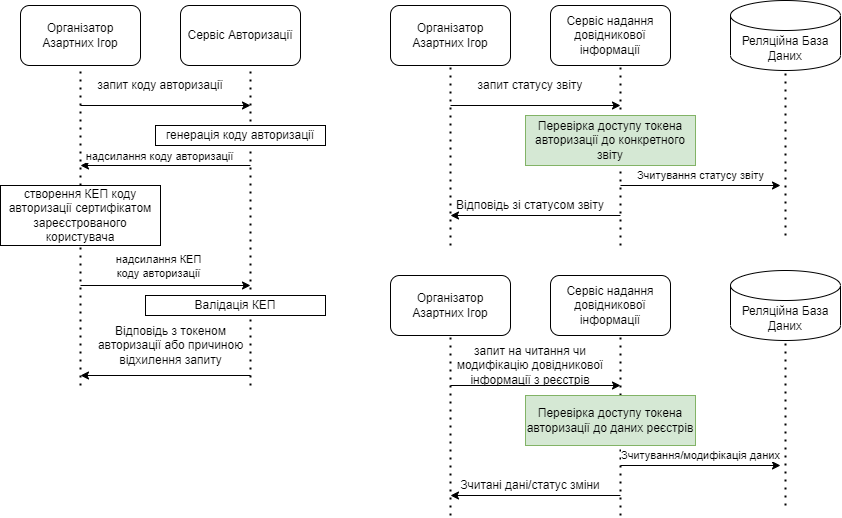

The diagram above was exported from draw.io. Its source (the exported page's mxGraphModel, read from the mxfile embedded in the PNG):
<mxGraphModel dx="1500" dy="747" grid="1" gridSize="10" guides="1" tooltips="1" connect="1" arrows="1" fold="1" page="1" pageScale="1" pageWidth="850" pageHeight="1100" math="0" shadow="0">
  <root>
    <mxCell id="0" />
    <mxCell id="1" parent="0" />
    <mxCell id="daF9EWTR_IMc7AMCkzAi-1" value="Організатор Азартних Ігор" style="rounded=1;whiteSpace=wrap;html=1;" vertex="1" parent="1">
      <mxGeometry x="40" y="40" width="120" height="60" as="geometry" />
    </mxCell>
    <mxCell id="daF9EWTR_IMc7AMCkzAi-2" value="Сервіс Авторизації" style="rounded=1;whiteSpace=wrap;html=1;" vertex="1" parent="1">
      <mxGeometry x="200" y="40" width="120" height="60" as="geometry" />
    </mxCell>
    <mxCell id="daF9EWTR_IMc7AMCkzAi-3" value="" style="endArrow=none;dashed=1;html=1;dashPattern=1 3;strokeWidth=2;rounded=0;entryX=0.5;entryY=1;entryDx=0;entryDy=0;startArrow=none;" edge="1" parent="1" source="daF9EWTR_IMc7AMCkzAi-10" target="daF9EWTR_IMc7AMCkzAi-1">
      <mxGeometry width="50" height="50" relative="1" as="geometry">
        <mxPoint x="100" y="380" as="sourcePoint" />
        <mxPoint x="130" y="280" as="targetPoint" />
      </mxGeometry>
    </mxCell>
    <mxCell id="daF9EWTR_IMc7AMCkzAi-4" value="" style="endArrow=none;dashed=1;html=1;dashPattern=1 3;strokeWidth=2;rounded=0;entryX=0.5;entryY=1;entryDx=0;entryDy=0;" edge="1" parent="1">
      <mxGeometry width="50" height="50" relative="1" as="geometry">
        <mxPoint x="270" y="420" as="sourcePoint" />
        <mxPoint x="270" y="100" as="targetPoint" />
      </mxGeometry>
    </mxCell>
    <mxCell id="daF9EWTR_IMc7AMCkzAi-5" value="" style="endArrow=classic;html=1;rounded=0;" edge="1" parent="1">
      <mxGeometry width="50" height="50" relative="1" as="geometry">
        <mxPoint x="100" y="140" as="sourcePoint" />
        <mxPoint x="270" y="140" as="targetPoint" />
      </mxGeometry>
    </mxCell>
    <mxCell id="daF9EWTR_IMc7AMCkzAi-6" value="запит коду авторизації" style="text;html=1;strokeColor=none;fillColor=none;align=center;verticalAlign=middle;whiteSpace=wrap;rounded=0;" vertex="1" parent="1">
      <mxGeometry x="105" y="110" width="150" height="20" as="geometry" />
    </mxCell>
    <mxCell id="daF9EWTR_IMc7AMCkzAi-7" value="генерація коду авторизації" style="rounded=0;whiteSpace=wrap;html=1;" vertex="1" parent="1">
      <mxGeometry x="175" y="160" width="170" height="20" as="geometry" />
    </mxCell>
    <mxCell id="daF9EWTR_IMc7AMCkzAi-8" value="" style="endArrow=classic;html=1;rounded=0;" edge="1" parent="1">
      <mxGeometry width="50" height="50" relative="1" as="geometry">
        <mxPoint x="270" y="200" as="sourcePoint" />
        <mxPoint x="100" y="200" as="targetPoint" />
      </mxGeometry>
    </mxCell>
    <mxCell id="daF9EWTR_IMc7AMCkzAi-9" value="надсилання коду авторизації" style="edgeLabel;html=1;align=center;verticalAlign=middle;resizable=0;points=[];" vertex="1" connectable="0" parent="daF9EWTR_IMc7AMCkzAi-8">
      <mxGeometry x="0.315" y="1" relative="1" as="geometry">
        <mxPoint x="20" y="-11" as="offset" />
      </mxGeometry>
    </mxCell>
    <mxCell id="daF9EWTR_IMc7AMCkzAi-11" value="" style="endArrow=classic;html=1;rounded=0;" edge="1" parent="1">
      <mxGeometry width="50" height="50" relative="1" as="geometry">
        <mxPoint x="100" y="320" as="sourcePoint" />
        <mxPoint x="270" y="320" as="targetPoint" />
      </mxGeometry>
    </mxCell>
    <mxCell id="daF9EWTR_IMc7AMCkzAi-12" value="надсилання КЕП&lt;br&gt;коду авторизації" style="edgeLabel;html=1;align=center;verticalAlign=middle;resizable=0;points=[];" vertex="1" connectable="0" parent="daF9EWTR_IMc7AMCkzAi-11">
      <mxGeometry x="-0.34" relative="1" as="geometry">
        <mxPoint x="22" y="-20" as="offset" />
      </mxGeometry>
    </mxCell>
    <mxCell id="daF9EWTR_IMc7AMCkzAi-13" value="Валідація КЕП" style="rounded=0;whiteSpace=wrap;html=1;" vertex="1" parent="1">
      <mxGeometry x="165" y="330" width="180" height="20" as="geometry" />
    </mxCell>
    <mxCell id="daF9EWTR_IMc7AMCkzAi-14" value="" style="endArrow=classic;html=1;rounded=0;" edge="1" parent="1">
      <mxGeometry width="50" height="50" relative="1" as="geometry">
        <mxPoint x="270" y="410" as="sourcePoint" />
        <mxPoint x="100" y="410" as="targetPoint" />
      </mxGeometry>
    </mxCell>
    <mxCell id="daF9EWTR_IMc7AMCkzAi-15" value="Відповідь з токеном &lt;br&gt;авторизації або причиною &lt;br&gt;відхилення запиту" style="text;html=1;align=center;verticalAlign=middle;resizable=0;points=[];autosize=1;strokeColor=none;fillColor=none;" vertex="1" parent="1">
      <mxGeometry x="105" y="350" width="170" height="60" as="geometry" />
    </mxCell>
    <mxCell id="daF9EWTR_IMc7AMCkzAi-16" value="Організатор Азартних Ігор" style="rounded=1;whiteSpace=wrap;html=1;" vertex="1" parent="1">
      <mxGeometry x="410" y="40" width="120" height="60" as="geometry" />
    </mxCell>
    <mxCell id="daF9EWTR_IMc7AMCkzAi-17" value="Сервіс надання довідникової інформації" style="rounded=1;whiteSpace=wrap;html=1;" vertex="1" parent="1">
      <mxGeometry x="570" y="40" width="120" height="60" as="geometry" />
    </mxCell>
    <mxCell id="daF9EWTR_IMc7AMCkzAi-18" value="" style="endArrow=none;dashed=1;html=1;dashPattern=1 3;strokeWidth=2;rounded=0;entryX=0.5;entryY=1;entryDx=0;entryDy=0;" edge="1" parent="1" target="daF9EWTR_IMc7AMCkzAi-16">
      <mxGeometry width="50" height="50" relative="1" as="geometry">
        <mxPoint x="470" y="280" as="sourcePoint" />
        <mxPoint x="500" y="280" as="targetPoint" />
      </mxGeometry>
    </mxCell>
    <mxCell id="daF9EWTR_IMc7AMCkzAi-19" value="" style="endArrow=none;dashed=1;html=1;dashPattern=1 3;strokeWidth=2;rounded=0;entryX=0.5;entryY=1;entryDx=0;entryDy=0;" edge="1" parent="1">
      <mxGeometry width="50" height="50" relative="1" as="geometry">
        <mxPoint x="640" y="280" as="sourcePoint" />
        <mxPoint x="640" y="100" as="targetPoint" />
      </mxGeometry>
    </mxCell>
    <mxCell id="daF9EWTR_IMc7AMCkzAi-20" value="" style="endArrow=classic;html=1;rounded=0;" edge="1" parent="1">
      <mxGeometry width="50" height="50" relative="1" as="geometry">
        <mxPoint x="470" y="140" as="sourcePoint" />
        <mxPoint x="640" y="140" as="targetPoint" />
      </mxGeometry>
    </mxCell>
    <mxCell id="daF9EWTR_IMc7AMCkzAi-21" value="запит статусу звіту" style="text;html=1;strokeColor=none;fillColor=none;align=center;verticalAlign=middle;whiteSpace=wrap;rounded=0;" vertex="1" parent="1">
      <mxGeometry x="475" y="110" width="150" height="20" as="geometry" />
    </mxCell>
    <mxCell id="daF9EWTR_IMc7AMCkzAi-22" value="Перевірка доступу токена авторизації до конкретного звіту" style="rounded=0;whiteSpace=wrap;html=1;fillColor=#d5e8d4;strokeColor=#82b366;" vertex="1" parent="1">
      <mxGeometry x="545" y="150" width="170" height="50" as="geometry" />
    </mxCell>
    <mxCell id="daF9EWTR_IMc7AMCkzAi-23" value="" style="endArrow=classic;html=1;rounded=0;" edge="1" parent="1">
      <mxGeometry width="50" height="50" relative="1" as="geometry">
        <mxPoint x="640" y="250" as="sourcePoint" />
        <mxPoint x="470" y="250" as="targetPoint" />
      </mxGeometry>
    </mxCell>
    <mxCell id="daF9EWTR_IMc7AMCkzAi-31" value="Реляційна База Даних" style="shape=cylinder3;whiteSpace=wrap;html=1;boundedLbl=1;backgroundOutline=1;size=15;" vertex="1" parent="1">
      <mxGeometry x="750" y="35" width="110" height="70" as="geometry" />
    </mxCell>
    <mxCell id="daF9EWTR_IMc7AMCkzAi-32" value="Зчитування статусу звіту" style="endArrow=classic;html=1;rounded=0;" edge="1" parent="1">
      <mxGeometry y="10" width="50" height="50" relative="1" as="geometry">
        <mxPoint x="640" y="220" as="sourcePoint" />
        <mxPoint x="800" y="220" as="targetPoint" />
        <mxPoint as="offset" />
      </mxGeometry>
    </mxCell>
    <mxCell id="daF9EWTR_IMc7AMCkzAi-33" value="" style="endArrow=none;dashed=1;html=1;dashPattern=1 3;strokeWidth=2;rounded=0;entryX=0.5;entryY=1;entryDx=0;entryDy=0;entryPerimeter=0;" edge="1" parent="1" target="daF9EWTR_IMc7AMCkzAi-31">
      <mxGeometry width="50" height="50" relative="1" as="geometry">
        <mxPoint x="805" y="270" as="sourcePoint" />
        <mxPoint x="850" y="160" as="targetPoint" />
      </mxGeometry>
    </mxCell>
    <mxCell id="daF9EWTR_IMc7AMCkzAi-34" value="Відповідь зі статусом звіту" style="text;html=1;strokeColor=none;fillColor=none;align=center;verticalAlign=middle;whiteSpace=wrap;rounded=0;" vertex="1" parent="1">
      <mxGeometry x="475" y="230" width="150" height="20" as="geometry" />
    </mxCell>
    <mxCell id="daF9EWTR_IMc7AMCkzAi-36" value="Організатор Азартних Ігор" style="rounded=1;whiteSpace=wrap;html=1;" vertex="1" parent="1">
      <mxGeometry x="410" y="310" width="120" height="60" as="geometry" />
    </mxCell>
    <mxCell id="daF9EWTR_IMc7AMCkzAi-37" value="Сервіс надання довідникової інформації" style="rounded=1;whiteSpace=wrap;html=1;" vertex="1" parent="1">
      <mxGeometry x="570" y="310" width="120" height="60" as="geometry" />
    </mxCell>
    <mxCell id="daF9EWTR_IMc7AMCkzAi-38" value="" style="endArrow=none;dashed=1;html=1;dashPattern=1 3;strokeWidth=2;rounded=0;entryX=0.5;entryY=1;entryDx=0;entryDy=0;" edge="1" target="daF9EWTR_IMc7AMCkzAi-36" parent="1">
      <mxGeometry width="50" height="50" relative="1" as="geometry">
        <mxPoint x="470" y="550" as="sourcePoint" />
        <mxPoint x="500" y="550" as="targetPoint" />
      </mxGeometry>
    </mxCell>
    <mxCell id="daF9EWTR_IMc7AMCkzAi-39" value="" style="endArrow=none;dashed=1;html=1;dashPattern=1 3;strokeWidth=2;rounded=0;entryX=0.5;entryY=1;entryDx=0;entryDy=0;" edge="1" parent="1">
      <mxGeometry width="50" height="50" relative="1" as="geometry">
        <mxPoint x="640" y="550" as="sourcePoint" />
        <mxPoint x="640" y="370" as="targetPoint" />
      </mxGeometry>
    </mxCell>
    <mxCell id="daF9EWTR_IMc7AMCkzAi-40" value="" style="endArrow=classic;html=1;rounded=0;" edge="1" parent="1">
      <mxGeometry width="50" height="50" relative="1" as="geometry">
        <mxPoint x="470" y="420" as="sourcePoint" />
        <mxPoint x="640" y="420" as="targetPoint" />
      </mxGeometry>
    </mxCell>
    <mxCell id="daF9EWTR_IMc7AMCkzAi-41" value="запит на читання чи модифікацію довідникової інформації з реєстрів" style="text;html=1;strokeColor=none;fillColor=none;align=center;verticalAlign=middle;whiteSpace=wrap;rounded=0;" vertex="1" parent="1">
      <mxGeometry x="475" y="390" width="150" height="20" as="geometry" />
    </mxCell>
    <mxCell id="daF9EWTR_IMc7AMCkzAi-42" value="Перевірка доступу токена авторизації до даних реєстрів" style="rounded=0;whiteSpace=wrap;html=1;fillColor=#d5e8d4;strokeColor=#82b366;" vertex="1" parent="1">
      <mxGeometry x="545" y="430" width="170" height="50" as="geometry" />
    </mxCell>
    <mxCell id="daF9EWTR_IMc7AMCkzAi-43" value="" style="endArrow=classic;html=1;rounded=0;" edge="1" parent="1">
      <mxGeometry width="50" height="50" relative="1" as="geometry">
        <mxPoint x="640" y="530" as="sourcePoint" />
        <mxPoint x="470" y="530" as="targetPoint" />
      </mxGeometry>
    </mxCell>
    <mxCell id="daF9EWTR_IMc7AMCkzAi-44" value="Реляційна База Даних" style="shape=cylinder3;whiteSpace=wrap;html=1;boundedLbl=1;backgroundOutline=1;size=15;" vertex="1" parent="1">
      <mxGeometry x="750" y="305" width="110" height="70" as="geometry" />
    </mxCell>
    <mxCell id="daF9EWTR_IMc7AMCkzAi-45" value="Зчитування/модифікація даних" style="endArrow=classic;html=1;rounded=0;" edge="1" parent="1">
      <mxGeometry y="10" width="50" height="50" relative="1" as="geometry">
        <mxPoint x="640" y="500" as="sourcePoint" />
        <mxPoint x="800" y="500" as="targetPoint" />
        <mxPoint as="offset" />
      </mxGeometry>
    </mxCell>
    <mxCell id="daF9EWTR_IMc7AMCkzAi-46" value="" style="endArrow=none;dashed=1;html=1;dashPattern=1 3;strokeWidth=2;rounded=0;entryX=0.5;entryY=1;entryDx=0;entryDy=0;entryPerimeter=0;" edge="1" target="daF9EWTR_IMc7AMCkzAi-44" parent="1">
      <mxGeometry width="50" height="50" relative="1" as="geometry">
        <mxPoint x="805" y="540" as="sourcePoint" />
        <mxPoint x="850" y="430" as="targetPoint" />
      </mxGeometry>
    </mxCell>
    <mxCell id="daF9EWTR_IMc7AMCkzAi-47" value="Зчитані дані/статус зміни" style="text;html=1;strokeColor=none;fillColor=none;align=center;verticalAlign=middle;whiteSpace=wrap;rounded=0;" vertex="1" parent="1">
      <mxGeometry x="475" y="510" width="150" height="20" as="geometry" />
    </mxCell>
    <mxCell id="daF9EWTR_IMc7AMCkzAi-48" value="" style="endArrow=none;dashed=1;html=1;dashPattern=1 3;strokeWidth=2;rounded=0;entryX=0.5;entryY=1;entryDx=0;entryDy=0;" edge="1" parent="1" target="daF9EWTR_IMc7AMCkzAi-10">
      <mxGeometry width="50" height="50" relative="1" as="geometry">
        <mxPoint x="100" y="420" as="sourcePoint" />
        <mxPoint x="100" y="300" as="targetPoint" />
      </mxGeometry>
    </mxCell>
    <mxCell id="daF9EWTR_IMc7AMCkzAi-10" value="створення КЕП коду авторизації сертифікатом зареєстрованого користувача" style="rounded=0;whiteSpace=wrap;html=1;" vertex="1" parent="1">
      <mxGeometry x="20" y="220" width="160" height="60" as="geometry" />
    </mxCell>
  </root>
</mxGraphModel>